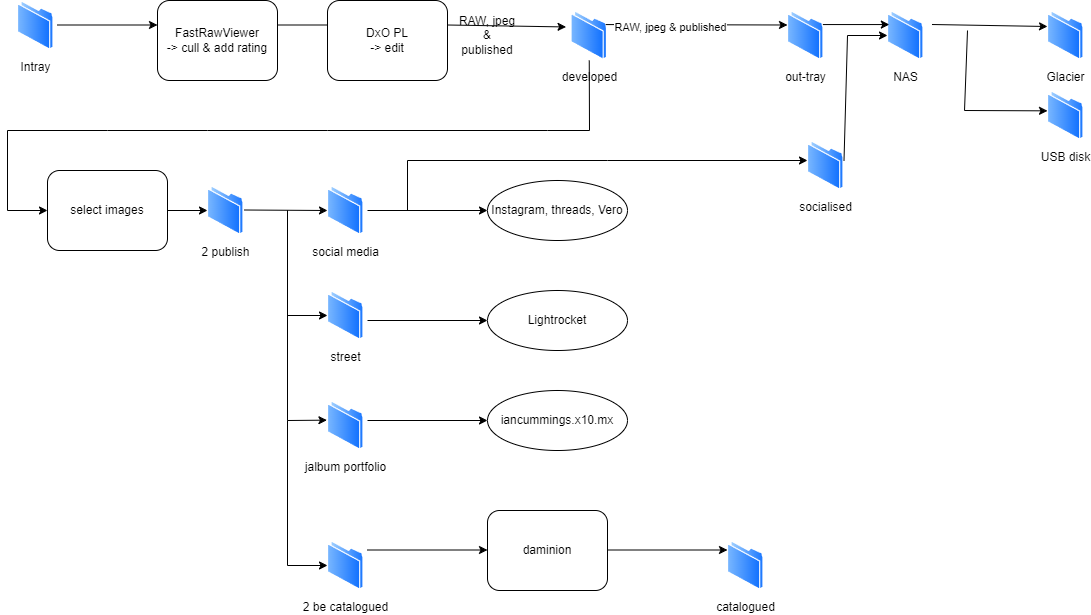

The diagram above was exported from draw.io. Its source (the exported page's mxGraphModel, read from the mxfile embedded in the PNG):
<mxGraphModel dx="1209" dy="698" grid="1" gridSize="10" guides="1" tooltips="1" connect="1" arrows="1" fold="1" page="1" pageScale="1" pageWidth="1169" pageHeight="827" math="0" shadow="0">
  <root>
    <mxCell id="0" />
    <mxCell id="1" parent="0" />
    <mxCell id="os2eMiMr-6TZEC7pvxcr-5" value="" style="endArrow=classic;html=1;rounded=0;" parent="1" edge="1">
      <mxGeometry width="50" height="50" relative="1" as="geometry">
        <mxPoint x="310" y="54.5" as="sourcePoint" />
        <mxPoint x="400" y="54.5" as="targetPoint" />
      </mxGeometry>
    </mxCell>
    <mxCell id="os2eMiMr-6TZEC7pvxcr-6" value="DxO PL&lt;br&gt;-&amp;gt; edit" style="rounded=1;whiteSpace=wrap;html=1;" parent="1" vertex="1">
      <mxGeometry x="360" y="30" width="120" height="80" as="geometry" />
    </mxCell>
    <mxCell id="os2eMiMr-6TZEC7pvxcr-7" value="FastRawViewer&lt;br style=&quot;border-color: var(--border-color);&quot;&gt;-&amp;gt; cull &amp;amp; add rating" style="rounded=1;whiteSpace=wrap;html=1;" parent="1" vertex="1">
      <mxGeometry x="190" y="30" width="120" height="80" as="geometry" />
    </mxCell>
    <mxCell id="os2eMiMr-6TZEC7pvxcr-15" value="RAW, jpeg &amp;amp; published" style="text;html=1;strokeColor=none;fillColor=none;align=center;verticalAlign=middle;whiteSpace=wrap;rounded=0;" parent="1" vertex="1">
      <mxGeometry x="490" y="50" width="60" height="30" as="geometry" />
    </mxCell>
    <mxCell id="os2eMiMr-6TZEC7pvxcr-17" value="Lightrocket" style="ellipse;whiteSpace=wrap;html=1;" parent="1" vertex="1">
      <mxGeometry x="520" y="320" width="140" height="60" as="geometry" />
    </mxCell>
    <mxCell id="os2eMiMr-6TZEC7pvxcr-19" value="Instagram, threads, Vero" style="ellipse;whiteSpace=wrap;html=1;" parent="1" vertex="1">
      <mxGeometry x="520" y="210" width="140" height="60" as="geometry" />
    </mxCell>
    <UserObject label="iancummings.x10.mx" link="https://iancummings.x10.mx/images/portfolio/" id="os2eMiMr-6TZEC7pvxcr-20">
      <mxCell style="ellipse;whiteSpace=wrap;html=1;" parent="1" vertex="1">
        <mxGeometry x="520" y="420" width="140" height="60" as="geometry" />
      </mxCell>
    </UserObject>
    <mxCell id="os2eMiMr-6TZEC7pvxcr-22" value="" style="endArrow=classic;html=1;rounded=0;entryX=0;entryY=0.5;entryDx=0;entryDy=0;" parent="1" target="os2eMiMr-6TZEC7pvxcr-20" edge="1">
      <mxGeometry width="50" height="50" relative="1" as="geometry">
        <mxPoint x="400" y="450" as="sourcePoint" />
        <mxPoint x="520" y="459.5" as="targetPoint" />
      </mxGeometry>
    </mxCell>
    <mxCell id="os2eMiMr-6TZEC7pvxcr-26" value="" style="endArrow=classic;html=1;rounded=0;entryX=0;entryY=0.5;entryDx=0;entryDy=0;" parent="1" target="os2eMiMr-6TZEC7pvxcr-19" edge="1">
      <mxGeometry width="50" height="50" relative="1" as="geometry">
        <mxPoint x="400" y="240" as="sourcePoint" />
        <mxPoint x="120" y="320" as="targetPoint" />
      </mxGeometry>
    </mxCell>
    <mxCell id="os2eMiMr-6TZEC7pvxcr-32" value="Intray" style="image;aspect=fixed;perimeter=ellipsePerimeter;html=1;align=center;shadow=0;dashed=0;spacingTop=3;image=img/lib/active_directory/folder.svg;" parent="1" vertex="1">
      <mxGeometry x="50" y="30" width="36.5" height="50" as="geometry" />
    </mxCell>
    <mxCell id="94U_UbjDYk_SgWFb4MvN-1" value="" style="endArrow=classic;html=1;rounded=0;exitX=0.981;exitY=0.175;exitDx=0;exitDy=0;exitPerimeter=0;entryX=-0.135;entryY=0.329;entryDx=0;entryDy=0;entryPerimeter=0;" parent="1" target="lxMW0K_8zVgzZy-_41BW-1" edge="1">
      <mxGeometry width="50" height="50" relative="1" as="geometry">
        <mxPoint x="480" y="54.5" as="sourcePoint" />
        <mxPoint x="564.1201229381682" y="54.56008195877871" as="targetPoint" />
      </mxGeometry>
    </mxCell>
    <mxCell id="lxMW0K_8zVgzZy-_41BW-1" value="developed" style="image;aspect=fixed;perimeter=ellipsePerimeter;html=1;align=center;shadow=0;dashed=0;spacingTop=3;image=img/lib/active_directory/folder.svg;" parent="1" vertex="1">
      <mxGeometry x="603.5" y="40" width="36.5" height="50" as="geometry" />
    </mxCell>
    <mxCell id="lxMW0K_8zVgzZy-_41BW-2" value="" style="endArrow=classic;html=1;rounded=0;entryX=0;entryY=0.5;entryDx=0;entryDy=0;" parent="1" edge="1">
      <mxGeometry width="50" height="50" relative="1" as="geometry">
        <mxPoint x="90" y="54.5" as="sourcePoint" />
        <mxPoint x="190" y="54.5" as="targetPoint" />
      </mxGeometry>
    </mxCell>
    <mxCell id="62bVpYCQj4fqZUHo15B6-1" value="NAS" style="image;aspect=fixed;perimeter=ellipsePerimeter;html=1;align=center;shadow=0;dashed=0;spacingTop=3;image=img/lib/active_directory/folder.svg;" parent="1" vertex="1">
      <mxGeometry x="920" y="40" width="36.5" height="50" as="geometry" />
    </mxCell>
    <mxCell id="62bVpYCQj4fqZUHo15B6-2" value="Glacier" style="image;aspect=fixed;perimeter=ellipsePerimeter;html=1;align=center;shadow=0;dashed=0;spacingTop=3;image=img/lib/active_directory/folder.svg;" parent="1" vertex="1">
      <mxGeometry x="1080" y="40" width="36.5" height="50" as="geometry" />
    </mxCell>
    <mxCell id="62bVpYCQj4fqZUHo15B6-4" value="USB disk" style="image;aspect=fixed;perimeter=ellipsePerimeter;html=1;align=center;shadow=0;dashed=0;spacingTop=3;image=img/lib/active_directory/folder.svg;" parent="1" vertex="1">
      <mxGeometry x="1080" y="120" width="36.5" height="50" as="geometry" />
    </mxCell>
    <mxCell id="62bVpYCQj4fqZUHo15B6-5" value="" style="endArrow=classic;html=1;rounded=0;exitX=1;exitY=0.25;exitDx=0;exitDy=0;" parent="1" source="lxMW0K_8zVgzZy-_41BW-1" edge="1">
      <mxGeometry width="50" height="50" relative="1" as="geometry">
        <mxPoint x="660" y="54.5" as="sourcePoint" />
        <mxPoint x="820" y="54.5" as="targetPoint" />
      </mxGeometry>
    </mxCell>
    <mxCell id="62bVpYCQj4fqZUHo15B6-8" value="RAW, jpeg &amp;amp; published" style="edgeLabel;html=1;align=center;verticalAlign=middle;resizable=0;points=[];" parent="62bVpYCQj4fqZUHo15B6-5" vertex="1" connectable="0">
      <mxGeometry x="-0.2932" y="-2" relative="1" as="geometry">
        <mxPoint as="offset" />
      </mxGeometry>
    </mxCell>
    <mxCell id="62bVpYCQj4fqZUHo15B6-6" value="" style="endArrow=classic;html=1;rounded=0;entryX=-0.04;entryY=0.042;entryDx=0;entryDy=0;entryPerimeter=0;" parent="1" edge="1">
      <mxGeometry width="50" height="50" relative="1" as="geometry">
        <mxPoint x="964.5" y="54" as="sourcePoint" />
        <mxPoint x="1080" y="56" as="targetPoint" />
      </mxGeometry>
    </mxCell>
    <mxCell id="62bVpYCQj4fqZUHo15B6-7" value="" style="endArrow=classic;html=1;rounded=0;entryX=0.082;entryY=0.007;entryDx=0;entryDy=0;entryPerimeter=0;" parent="1" edge="1">
      <mxGeometry width="50" height="50" relative="1" as="geometry">
        <mxPoint x="1000" y="60" as="sourcePoint" />
        <mxPoint x="1080.003" y="140.35000000000002" as="targetPoint" />
        <Array as="points">
          <mxPoint x="997.01" y="140" />
        </Array>
      </mxGeometry>
    </mxCell>
    <mxCell id="62bVpYCQj4fqZUHo15B6-12" value="" style="endArrow=classic;html=1;rounded=0;entryX=0;entryY=0.5;entryDx=0;entryDy=0;" parent="1" source="lxMW0K_8zVgzZy-_41BW-1" target="62bVpYCQj4fqZUHo15B6-10" edge="1">
      <mxGeometry width="50" height="50" relative="1" as="geometry">
        <mxPoint x="580" y="110" as="sourcePoint" />
        <mxPoint x="70" y="230" as="targetPoint" />
        <Array as="points">
          <mxPoint x="622" y="160" />
          <mxPoint x="580" y="160" />
          <mxPoint x="360" y="160" />
          <mxPoint x="240" y="160" />
          <mxPoint x="140" y="160" />
          <mxPoint x="40" y="160" />
          <mxPoint x="40" y="240" />
        </Array>
      </mxGeometry>
    </mxCell>
    <mxCell id="62bVpYCQj4fqZUHo15B6-10" value="select images" style="rounded=1;whiteSpace=wrap;html=1;" parent="1" vertex="1">
      <mxGeometry x="80" y="200" width="120" height="80" as="geometry" />
    </mxCell>
    <mxCell id="62bVpYCQj4fqZUHo15B6-14" value="2 publish" style="image;aspect=fixed;perimeter=ellipsePerimeter;html=1;align=center;shadow=0;dashed=0;spacingTop=3;image=img/lib/active_directory/folder.svg;" parent="1" vertex="1">
      <mxGeometry x="240" y="215" width="36.5" height="50" as="geometry" />
    </mxCell>
    <mxCell id="62bVpYCQj4fqZUHo15B6-15" value="" style="endArrow=classic;html=1;rounded=0;entryX=0;entryY=0.5;entryDx=0;entryDy=0;exitX=1;exitY=0.5;exitDx=0;exitDy=0;" parent="1" source="62bVpYCQj4fqZUHo15B6-10" target="62bVpYCQj4fqZUHo15B6-14" edge="1">
      <mxGeometry width="50" height="50" relative="1" as="geometry">
        <mxPoint x="200" y="420" as="sourcePoint" />
        <mxPoint x="300" y="420" as="targetPoint" />
      </mxGeometry>
    </mxCell>
    <mxCell id="62bVpYCQj4fqZUHo15B6-16" value="social media" style="image;aspect=fixed;perimeter=ellipsePerimeter;html=1;align=center;shadow=0;dashed=0;spacingTop=3;image=img/lib/active_directory/folder.svg;" parent="1" vertex="1">
      <mxGeometry x="360" y="215" width="36.5" height="50" as="geometry" />
    </mxCell>
    <mxCell id="62bVpYCQj4fqZUHo15B6-19" value="" style="endArrow=classic;html=1;rounded=0;entryX=0;entryY=0.5;entryDx=0;entryDy=0;exitX=1;exitY=0.5;exitDx=0;exitDy=0;" parent="1" target="62bVpYCQj4fqZUHo15B6-16" edge="1">
      <mxGeometry width="50" height="50" relative="1" as="geometry">
        <mxPoint x="276.5" y="239.5" as="sourcePoint" />
        <mxPoint x="316.5" y="239.5" as="targetPoint" />
      </mxGeometry>
    </mxCell>
    <mxCell id="62bVpYCQj4fqZUHo15B6-20" value="2 be catalogued" style="image;aspect=fixed;perimeter=ellipsePerimeter;html=1;align=center;shadow=0;dashed=0;spacingTop=3;image=img/lib/active_directory/folder.svg;" parent="1" vertex="1">
      <mxGeometry x="360" y="570" width="36.5" height="50" as="geometry" />
    </mxCell>
    <mxCell id="62bVpYCQj4fqZUHo15B6-23" value="jalbum portfolio" style="image;aspect=fixed;perimeter=ellipsePerimeter;html=1;align=center;shadow=0;dashed=0;spacingTop=3;image=img/lib/active_directory/folder.svg;" parent="1" vertex="1">
      <mxGeometry x="360" y="430" width="36.5" height="50" as="geometry" />
    </mxCell>
    <mxCell id="62bVpYCQj4fqZUHo15B6-25" value="" style="endArrow=classic;html=1;rounded=0;entryX=-0.016;entryY=0.393;entryDx=0;entryDy=0;entryPerimeter=0;" parent="1" target="62bVpYCQj4fqZUHo15B6-23" edge="1">
      <mxGeometry width="50" height="50" relative="1" as="geometry">
        <mxPoint x="320" y="240" as="sourcePoint" />
        <mxPoint x="230" y="444.5" as="targetPoint" />
        <Array as="points">
          <mxPoint x="320" y="450" />
        </Array>
      </mxGeometry>
    </mxCell>
    <mxCell id="62bVpYCQj4fqZUHo15B6-26" value="" style="endArrow=classic;html=1;rounded=0;entryX=0;entryY=0.5;entryDx=0;entryDy=0;" parent="1" edge="1">
      <mxGeometry width="50" height="50" relative="1" as="geometry">
        <mxPoint x="320" y="450" as="sourcePoint" />
        <mxPoint x="360" y="595" as="targetPoint" />
        <Array as="points">
          <mxPoint x="320" y="595" />
        </Array>
      </mxGeometry>
    </mxCell>
    <mxCell id="62bVpYCQj4fqZUHo15B6-27" value="daminion" style="rounded=1;whiteSpace=wrap;html=1;" parent="1" vertex="1">
      <mxGeometry x="520" y="540" width="120" height="80" as="geometry" />
    </mxCell>
    <mxCell id="62bVpYCQj4fqZUHo15B6-29" value="catalogued" style="image;aspect=fixed;perimeter=ellipsePerimeter;html=1;align=center;shadow=0;dashed=0;spacingTop=3;image=img/lib/active_directory/folder.svg;" parent="1" vertex="1">
      <mxGeometry x="760" y="570" width="36.5" height="50" as="geometry" />
    </mxCell>
    <mxCell id="62bVpYCQj4fqZUHo15B6-30" value="" style="endArrow=classic;html=1;rounded=0;entryX=0;entryY=0.5;entryDx=0;entryDy=0;" parent="1" edge="1">
      <mxGeometry width="50" height="50" relative="1" as="geometry">
        <mxPoint x="400" y="579.5" as="sourcePoint" />
        <mxPoint x="520" y="579.5" as="targetPoint" />
      </mxGeometry>
    </mxCell>
    <mxCell id="62bVpYCQj4fqZUHo15B6-31" value="" style="endArrow=classic;html=1;rounded=0;entryX=0;entryY=0.5;entryDx=0;entryDy=0;" parent="1" edge="1">
      <mxGeometry width="50" height="50" relative="1" as="geometry">
        <mxPoint x="640" y="579.5" as="sourcePoint" />
        <mxPoint x="760" y="579.5" as="targetPoint" />
      </mxGeometry>
    </mxCell>
    <mxCell id="62bVpYCQj4fqZUHo15B6-37" value="" style="endArrow=classic;html=1;rounded=0;entryX=0;entryY=0.25;entryDx=0;entryDy=0;exitX=1;exitY=0.25;exitDx=0;exitDy=0;" parent="1" source="62bVpYCQj4fqZUHo15B6-34" target="62bVpYCQj4fqZUHo15B6-1" edge="1">
      <mxGeometry width="50" height="50" relative="1" as="geometry">
        <mxPoint x="860" y="54" as="sourcePoint" />
        <mxPoint x="912" y="56" as="targetPoint" />
      </mxGeometry>
    </mxCell>
    <mxCell id="GdikzvZPzHF7wpNSI8gl-1" value="street&lt;br&gt;" style="image;aspect=fixed;perimeter=ellipsePerimeter;html=1;align=center;shadow=0;dashed=0;spacingTop=3;image=img/lib/active_directory/folder.svg;" parent="1" vertex="1">
      <mxGeometry x="360" y="320" width="36.5" height="50" as="geometry" />
    </mxCell>
    <mxCell id="GdikzvZPzHF7wpNSI8gl-2" value="" style="endArrow=classic;html=1;rounded=0;entryX=0;entryY=0.5;entryDx=0;entryDy=0;" parent="1" target="GdikzvZPzHF7wpNSI8gl-1" edge="1">
      <mxGeometry width="50" height="50" relative="1" as="geometry">
        <mxPoint x="320" y="240" as="sourcePoint" />
        <mxPoint x="610" y="330" as="targetPoint" />
        <Array as="points">
          <mxPoint x="320" y="345" />
        </Array>
      </mxGeometry>
    </mxCell>
    <mxCell id="GdikzvZPzHF7wpNSI8gl-3" value="" style="endArrow=classic;html=1;rounded=0;entryX=0;entryY=0.5;entryDx=0;entryDy=0;" parent="1" target="os2eMiMr-6TZEC7pvxcr-17" edge="1">
      <mxGeometry width="50" height="50" relative="1" as="geometry">
        <mxPoint x="400" y="350" as="sourcePoint" />
        <mxPoint x="630" y="330" as="targetPoint" />
      </mxGeometry>
    </mxCell>
    <mxCell id="8QOAmBLZxzmHgIrh8RPa-1" value="socialised" style="image;aspect=fixed;perimeter=ellipsePerimeter;html=1;align=center;shadow=0;dashed=0;spacingTop=3;image=img/lib/active_directory/folder.svg;" parent="1" vertex="1">
      <mxGeometry x="840" y="170" width="36.5" height="50" as="geometry" />
    </mxCell>
    <mxCell id="8QOAmBLZxzmHgIrh8RPa-2" value="" style="endArrow=classic;html=1;rounded=0;" parent="1" edge="1">
      <mxGeometry width="50" height="50" relative="1" as="geometry">
        <mxPoint x="440" y="240" as="sourcePoint" />
        <mxPoint x="840" y="190" as="targetPoint" />
        <Array as="points">
          <mxPoint x="440" y="190" />
          <mxPoint x="640" y="190" />
        </Array>
      </mxGeometry>
    </mxCell>
    <mxCell id="8QOAmBLZxzmHgIrh8RPa-3" value="" style="endArrow=classic;html=1;rounded=0;entryX=0;entryY=0.5;entryDx=0;entryDy=0;" parent="1" target="62bVpYCQj4fqZUHo15B6-1" edge="1">
      <mxGeometry width="50" height="50" relative="1" as="geometry">
        <mxPoint x="876.5" y="190" as="sourcePoint" />
        <mxPoint x="926.5" y="140" as="targetPoint" />
        <Array as="points">
          <mxPoint x="880" y="65" />
        </Array>
      </mxGeometry>
    </mxCell>
    <mxCell id="62bVpYCQj4fqZUHo15B6-34" value="out-tray" style="image;aspect=fixed;perimeter=ellipsePerimeter;html=1;align=center;shadow=0;dashed=0;spacingTop=3;image=img/lib/active_directory/folder.svg;" parent="1" vertex="1">
      <mxGeometry x="820" y="40" width="36.5" height="50" as="geometry" />
    </mxCell>
  </root>
</mxGraphModel>